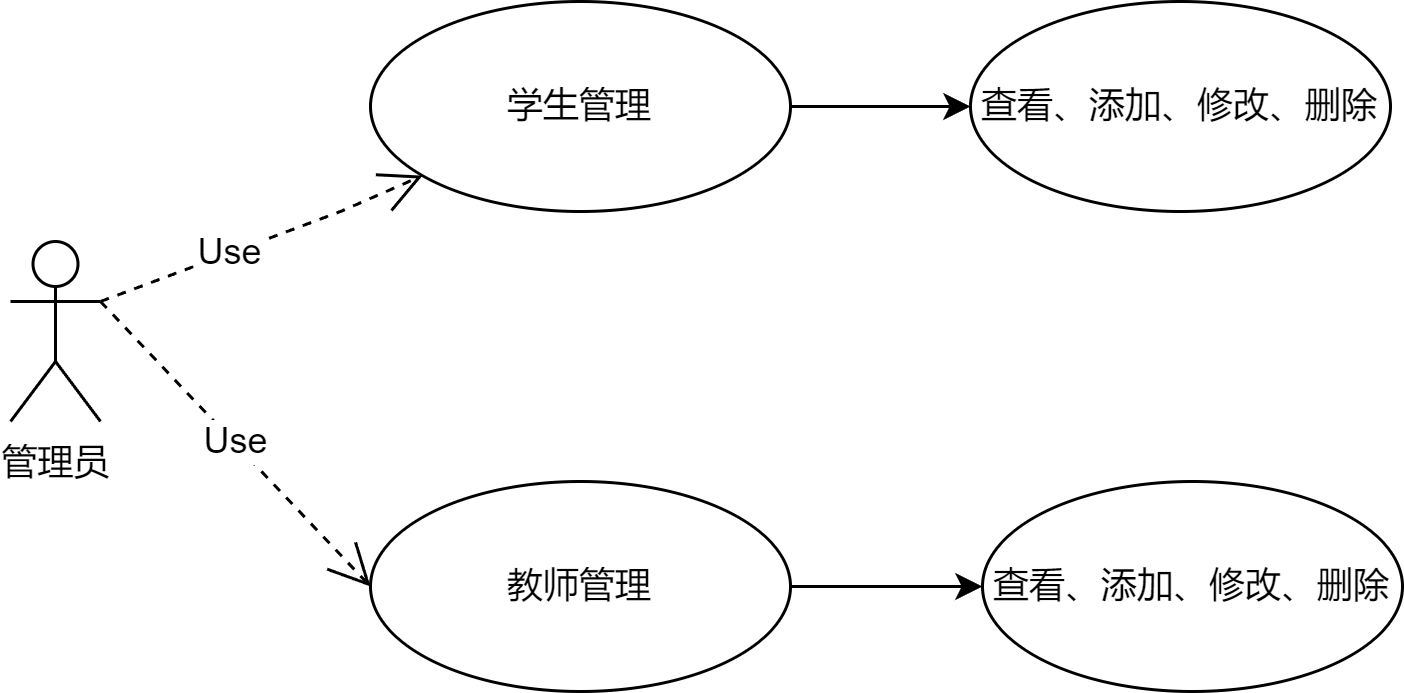

The diagram above was exported from draw.io. Its source (the exported page's mxGraphModel, read from the mxfile embedded in the PNG):
<mxGraphModel dx="1004" dy="439" grid="1" gridSize="10" guides="1" tooltips="1" connect="1" arrows="1" fold="1" page="1" pageScale="1" pageWidth="827" pageHeight="1169" math="0" shadow="0">
  <root>
    <mxCell id="0" />
    <mxCell id="1" parent="0" />
    <mxCell id="i8ZqHMiJz9VwcH4Bfu2y-1" value="管理员" style="shape=umlActor;verticalLabelPosition=bottom;verticalAlign=top;html=1;" parent="1" vertex="1">
      <mxGeometry x="90" y="280" width="30" height="60" as="geometry" />
    </mxCell>
    <mxCell id="i8ZqHMiJz9VwcH4Bfu2y-8" style="edgeStyle=orthogonalEdgeStyle;rounded=0;orthogonalLoop=1;jettySize=auto;html=1;" parent="1" source="i8ZqHMiJz9VwcH4Bfu2y-2" target="i8ZqHMiJz9VwcH4Bfu2y-4" edge="1">
      <mxGeometry relative="1" as="geometry" />
    </mxCell>
    <mxCell id="i8ZqHMiJz9VwcH4Bfu2y-2" value="学生管理" style="ellipse;whiteSpace=wrap;html=1;" parent="1" vertex="1">
      <mxGeometry x="210" y="200" width="140" height="70" as="geometry" />
    </mxCell>
    <mxCell id="i8ZqHMiJz9VwcH4Bfu2y-9" style="edgeStyle=orthogonalEdgeStyle;rounded=0;orthogonalLoop=1;jettySize=auto;html=1;" parent="1" source="i8ZqHMiJz9VwcH4Bfu2y-3" target="i8ZqHMiJz9VwcH4Bfu2y-5" edge="1">
      <mxGeometry relative="1" as="geometry" />
    </mxCell>
    <mxCell id="i8ZqHMiJz9VwcH4Bfu2y-3" value="教师管理" style="ellipse;whiteSpace=wrap;html=1;" parent="1" vertex="1">
      <mxGeometry x="210" y="360" width="140" height="70" as="geometry" />
    </mxCell>
    <mxCell id="i8ZqHMiJz9VwcH4Bfu2y-4" value="查看、添加、修改、删除" style="ellipse;whiteSpace=wrap;html=1;" parent="1" vertex="1">
      <mxGeometry x="410" y="200" width="140" height="70" as="geometry" />
    </mxCell>
    <mxCell id="i8ZqHMiJz9VwcH4Bfu2y-5" value="查看、添加、修改、删除" style="ellipse;whiteSpace=wrap;html=1;" parent="1" vertex="1">
      <mxGeometry x="414" y="360" width="140" height="70" as="geometry" />
    </mxCell>
    <mxCell id="i8ZqHMiJz9VwcH4Bfu2y-10" value="Use" style="endArrow=open;endSize=12;dashed=1;html=1;rounded=0;exitX=1;exitY=0.3333333333333333;exitDx=0;exitDy=0;exitPerimeter=0;" parent="1" source="i8ZqHMiJz9VwcH4Bfu2y-1" target="i8ZqHMiJz9VwcH4Bfu2y-2" edge="1">
      <mxGeometry x="-0.2" width="160" relative="1" as="geometry">
        <mxPoint x="200" y="290" as="sourcePoint" />
        <mxPoint x="360" y="290" as="targetPoint" />
        <Array as="points">
          <mxPoint x="200" y="270" />
        </Array>
        <mxPoint as="offset" />
      </mxGeometry>
    </mxCell>
    <mxCell id="i8ZqHMiJz9VwcH4Bfu2y-11" value="Use" style="endArrow=open;endSize=12;dashed=1;html=1;rounded=0;entryX=0;entryY=0.5;entryDx=0;entryDy=0;exitX=1;exitY=0.3333333333333333;exitDx=0;exitDy=0;exitPerimeter=0;" parent="1" source="i8ZqHMiJz9VwcH4Bfu2y-1" target="i8ZqHMiJz9VwcH4Bfu2y-3" edge="1">
      <mxGeometry width="160" relative="1" as="geometry">
        <mxPoint x="150" y="300" as="sourcePoint" />
        <mxPoint x="200" y="390" as="targetPoint" />
      </mxGeometry>
    </mxCell>
  </root>
</mxGraphModel>